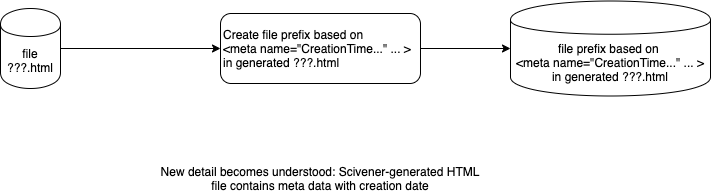

The diagram above was exported from draw.io. Its source (the exported page's mxGraphModel, read from the mxfile embedded in the PNG):
<mxGraphModel dx="1099" dy="764" grid="1" gridSize="10" guides="1" tooltips="1" connect="1" arrows="1" fold="1" page="1" pageScale="1" pageWidth="1100" pageHeight="850" math="0" shadow="0">
  <root>
    <mxCell id="sUNO3VD5z3AF7HiNvxEj-0" />
    <mxCell id="sUNO3VD5z3AF7HiNvxEj-1" parent="sUNO3VD5z3AF7HiNvxEj-0" />
    <mxCell id="sUNO3VD5z3AF7HiNvxEj-11" style="edgeStyle=orthogonalEdgeStyle;rounded=0;orthogonalLoop=1;jettySize=auto;html=1;exitX=1;exitY=0.5;exitDx=0;exitDy=0;" parent="sUNO3VD5z3AF7HiNvxEj-1" source="sUNO3VD5z3AF7HiNvxEj-6" target="sUNO3VD5z3AF7HiNvxEj-8" edge="1">
      <mxGeometry relative="1" as="geometry" />
    </mxCell>
    <mxCell id="sUNO3VD5z3AF7HiNvxEj-6" value="file ???.html" style="shape=cylinder;whiteSpace=wrap;html=1;boundedLbl=1;backgroundOutline=1;align=center;shadow=0;" parent="sUNO3VD5z3AF7HiNvxEj-1" vertex="1">
      <mxGeometry x="40" y="45" width="60" height="80" as="geometry" />
    </mxCell>
    <mxCell id="sUNO3VD5z3AF7HiNvxEj-7" style="edgeStyle=orthogonalEdgeStyle;rounded=0;orthogonalLoop=1;jettySize=auto;html=1;" parent="sUNO3VD5z3AF7HiNvxEj-1" source="sUNO3VD5z3AF7HiNvxEj-8" target="sUNO3VD5z3AF7HiNvxEj-10" edge="1">
      <mxGeometry relative="1" as="geometry" />
    </mxCell>
    <mxCell id="sUNO3VD5z3AF7HiNvxEj-8" value="Create file prefix based on &lt;br&gt;&amp;lt;meta name=&quot;CreationTime...&quot; ... &amp;gt;&lt;br&gt;in generated ???.html" style="rounded=1;whiteSpace=wrap;html=1;shadow=0;align=left;" parent="sUNO3VD5z3AF7HiNvxEj-1" vertex="1">
      <mxGeometry x="260" y="50" width="200" height="70" as="geometry" />
    </mxCell>
    <mxCell id="sUNO3VD5z3AF7HiNvxEj-10" value="&lt;span style=&quot;text-align: left&quot;&gt;file prefix based on&amp;nbsp;&lt;/span&gt;&lt;br style=&quot;text-align: left&quot;&gt;&lt;span style=&quot;text-align: left&quot;&gt;&amp;lt;meta name=&quot;CreationTime...&quot; ... &amp;gt;&lt;/span&gt;&lt;br style=&quot;text-align: left&quot;&gt;&lt;span style=&quot;text-align: left&quot;&gt;in generated ???.html&lt;/span&gt;" style="shape=cylinder;whiteSpace=wrap;html=1;boundedLbl=1;backgroundOutline=1;shadow=0;align=center;" parent="sUNO3VD5z3AF7HiNvxEj-1" vertex="1">
      <mxGeometry x="550" y="37.5" width="200" height="95" as="geometry" />
    </mxCell>
    <mxCell id="cte1tT7um7kSIt8T8sNF-0" value="New detail becomes understood: Scivener-generated HTML file contains meta data with creation date" style="text;html=1;strokeColor=none;fillColor=none;align=center;verticalAlign=middle;whiteSpace=wrap;rounded=0;" vertex="1" parent="sUNO3VD5z3AF7HiNvxEj-1">
      <mxGeometry x="195" y="200" width="330" height="30" as="geometry" />
    </mxCell>
  </root>
</mxGraphModel>